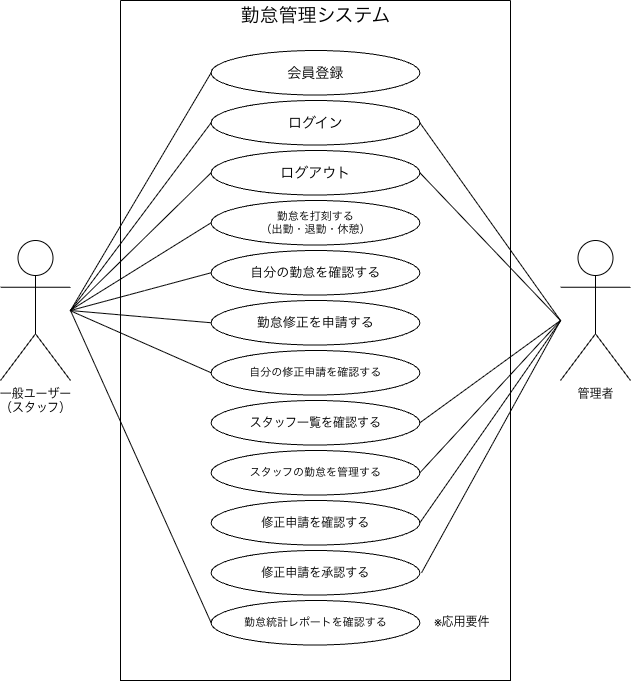

The diagram above was exported from draw.io. Its source (the exported page's mxGraphModel, read from the mxfile embedded in the PNG):
<mxGraphModel dx="968" dy="748" grid="1" gridSize="10" guides="1" tooltips="1" connect="1" arrows="1" fold="1" page="1" pageScale="1" pageWidth="827" pageHeight="1169" math="0" shadow="0">
  <root>
    <mxCell id="0" />
    <mxCell id="1" parent="0" />
    <mxCell id="hpCf6FRI9Ge4o3eAnw6w-2" parent="1" style="swimlane;startSize=0;" value="" vertex="1">
      <mxGeometry height="680" width="390" x="228" y="160" as="geometry" />
    </mxCell>
    <mxCell id="hpCf6FRI9Ge4o3eAnw6w-3" parent="hpCf6FRI9Ge4o3eAnw6w-2" style="text;html=1;whiteSpace=wrap;strokeColor=none;fillColor=none;align=center;verticalAlign=middle;rounded=0;fontSize=19;" value="勤怠管理システム" vertex="1">
      <mxGeometry height="30" width="176.88" x="106.57" as="geometry" />
    </mxCell>
    <mxCell id="hpCf6FRI9Ge4o3eAnw6w-9" parent="hpCf6FRI9Ge4o3eAnw6w-2" style="ellipse;whiteSpace=wrap;html=1;shapeInside=1;fontSize=14;" value="会員登録" vertex="1">
      <mxGeometry height="44.53" width="208.75" x="90.63" y="50" as="geometry" />
    </mxCell>
    <mxCell id="hpCf6FRI9Ge4o3eAnw6w-10" parent="hpCf6FRI9Ge4o3eAnw6w-2" style="ellipse;whiteSpace=wrap;html=1;shapeInside=1;fontSize=14;" value="ログイン" vertex="1">
      <mxGeometry height="44.53" width="208.75" x="90.63" y="100" as="geometry" />
    </mxCell>
    <mxCell id="hpCf6FRI9Ge4o3eAnw6w-11" parent="hpCf6FRI9Ge4o3eAnw6w-2" style="ellipse;whiteSpace=wrap;html=1;shapeInside=1;fontSize=14;" value="ログアウト" vertex="1">
      <mxGeometry height="44.53" width="208.75" x="90.63" y="150" as="geometry" />
    </mxCell>
    <mxCell id="hpCf6FRI9Ge4o3eAnw6w-13" edge="1" parent="hpCf6FRI9Ge4o3eAnw6w-2" style="endArrow=none;html=1;rounded=0;entryX=0;entryY=0.5;entryDx=0;entryDy=0;" target="hpCf6FRI9Ge4o3eAnw6w-10" value="">
      <mxGeometry height="50" relative="1" width="50" as="geometry">
        <mxPoint x="-50" y="310" as="sourcePoint" />
        <mxPoint x="62.5" y="70" as="targetPoint" />
      </mxGeometry>
    </mxCell>
    <mxCell id="hpCf6FRI9Ge4o3eAnw6w-14" edge="1" parent="hpCf6FRI9Ge4o3eAnw6w-2" style="endArrow=none;html=1;rounded=0;entryX=0;entryY=0.5;entryDx=0;entryDy=0;" target="hpCf6FRI9Ge4o3eAnw6w-11" value="">
      <mxGeometry height="50" relative="1" width="50" as="geometry">
        <mxPoint x="-50" y="310" as="sourcePoint" />
        <mxPoint x="62.5" y="120" as="targetPoint" />
      </mxGeometry>
    </mxCell>
    <mxCell id="hpCf6FRI9Ge4o3eAnw6w-17" parent="hpCf6FRI9Ge4o3eAnw6w-2" style="ellipse;whiteSpace=wrap;html=1;shapeInside=1;fontSize=11;" value="勤怠を打刻する&lt;br&gt;（出勤・退勤・休憩）" vertex="1">
      <mxGeometry height="44.53" width="208.75" x="90.63" y="200" as="geometry" />
    </mxCell>
    <mxCell id="hpCf6FRI9Ge4o3eAnw6w-18" parent="hpCf6FRI9Ge4o3eAnw6w-2" style="ellipse;whiteSpace=wrap;html=1;shapeInside=1;fontSize=13;" value="自分の勤怠を確認する" vertex="1">
      <mxGeometry height="44.53" width="208.75" x="90.63" y="250" as="geometry" />
    </mxCell>
    <mxCell id="hpCf6FRI9Ge4o3eAnw6w-19" parent="hpCf6FRI9Ge4o3eAnw6w-2" style="ellipse;whiteSpace=wrap;html=1;shapeInside=1;fontSize=13;" value="勤怠修正を申請する" vertex="1">
      <mxGeometry height="44.53" width="208.75" x="90.63" y="300" as="geometry" />
    </mxCell>
    <mxCell id="hpCf6FRI9Ge4o3eAnw6w-20" parent="hpCf6FRI9Ge4o3eAnw6w-2" style="ellipse;whiteSpace=wrap;html=1;shapeInside=1;fontSize=11;" value="自分の修正申請を確認する" vertex="1">
      <mxGeometry height="44.53" width="208.75" x="90.63" y="350" as="geometry" />
    </mxCell>
    <mxCell id="hpCf6FRI9Ge4o3eAnw6w-21" edge="1" parent="hpCf6FRI9Ge4o3eAnw6w-2" style="endArrow=none;html=1;rounded=0;entryX=0;entryY=0.5;entryDx=0;entryDy=0;" target="hpCf6FRI9Ge4o3eAnw6w-17" value="">
      <mxGeometry height="50" relative="1" width="50" as="geometry">
        <mxPoint x="-50.370000000000005" y="310" as="sourcePoint" />
        <mxPoint x="90.63" y="180" as="targetPoint" />
      </mxGeometry>
    </mxCell>
    <mxCell id="hpCf6FRI9Ge4o3eAnw6w-22" edge="1" parent="hpCf6FRI9Ge4o3eAnw6w-2" style="endArrow=none;html=1;rounded=0;entryX=0;entryY=0.5;entryDx=0;entryDy=0;" target="hpCf6FRI9Ge4o3eAnw6w-18" value="">
      <mxGeometry height="50" relative="1" width="50" as="geometry">
        <mxPoint x="-50" y="310" as="sourcePoint" />
        <mxPoint x="90.63" y="220" as="targetPoint" />
      </mxGeometry>
    </mxCell>
    <mxCell id="hpCf6FRI9Ge4o3eAnw6w-23" edge="1" parent="hpCf6FRI9Ge4o3eAnw6w-2" style="endArrow=none;html=1;rounded=0;entryX=0;entryY=0.5;entryDx=0;entryDy=0;" target="hpCf6FRI9Ge4o3eAnw6w-19" value="">
      <mxGeometry height="50" relative="1" width="50" as="geometry">
        <mxPoint x="-50.370000000000005" y="310" as="sourcePoint" />
        <mxPoint x="90.63" y="270" as="targetPoint" />
      </mxGeometry>
    </mxCell>
    <mxCell id="hpCf6FRI9Ge4o3eAnw6w-24" edge="1" parent="hpCf6FRI9Ge4o3eAnw6w-2" style="endArrow=none;html=1;rounded=0;entryX=0;entryY=0.5;entryDx=0;entryDy=0;" target="hpCf6FRI9Ge4o3eAnw6w-20" value="">
      <mxGeometry height="50" relative="1" width="50" as="geometry">
        <mxPoint x="-50.74000000000001" y="310" as="sourcePoint" />
        <mxPoint x="90.63" y="322" as="targetPoint" />
      </mxGeometry>
    </mxCell>
    <mxCell id="hpCf6FRI9Ge4o3eAnw6w-25" parent="hpCf6FRI9Ge4o3eAnw6w-2" style="ellipse;whiteSpace=wrap;html=1;shapeInside=1;fontSize=11;" value="スタッフの勤怠を管理する" vertex="1">
      <mxGeometry height="44.53" width="208.75" x="90.63" y="450" as="geometry" />
    </mxCell>
    <mxCell id="hpCf6FRI9Ge4o3eAnw6w-27" parent="hpCf6FRI9Ge4o3eAnw6w-2" style="ellipse;whiteSpace=wrap;html=1;shapeInside=1;fontSize=12;" value="&lt;div&gt;スタッフ一覧を確認する&lt;/div&gt;" vertex="1">
      <mxGeometry height="44.53" width="208.75" x="90.63" y="400" as="geometry" />
    </mxCell>
    <mxCell id="hpCf6FRI9Ge4o3eAnw6w-30" parent="hpCf6FRI9Ge4o3eAnw6w-2" style="ellipse;whiteSpace=wrap;html=1;shapeInside=1;fontSize=12;" value="修正申請を確認する" vertex="1">
      <mxGeometry height="44.53" width="208.75" x="90.61999999999999" y="500" as="geometry" />
    </mxCell>
    <mxCell id="hpCf6FRI9Ge4o3eAnw6w-31" parent="hpCf6FRI9Ge4o3eAnw6w-2" style="ellipse;whiteSpace=wrap;html=1;shapeInside=1;fontSize=12;" value="修正申請を承認する" vertex="1">
      <mxGeometry height="44.53" width="208.75" x="90.61999999999999" y="550" as="geometry" />
    </mxCell>
    <mxCell id="hpCf6FRI9Ge4o3eAnw6w-32" parent="hpCf6FRI9Ge4o3eAnw6w-2" style="ellipse;whiteSpace=wrap;html=1;shapeInside=1;fontSize=11;" value="勤怠統計レポートを確認する" vertex="1">
      <mxGeometry height="44.53" width="208.75" x="90.61999999999999" y="600" as="geometry" />
    </mxCell>
    <mxCell id="hpCf6FRI9Ge4o3eAnw6w-33" edge="1" parent="hpCf6FRI9Ge4o3eAnw6w-2" style="endArrow=none;html=1;rounded=0;entryX=0;entryY=0.5;entryDx=0;entryDy=0;" target="hpCf6FRI9Ge4o3eAnw6w-32" value="">
      <mxGeometry height="50" relative="1" width="50" as="geometry">
        <mxPoint x="-50" y="310" as="sourcePoint" />
        <mxPoint x="90.63" y="372" as="targetPoint" />
      </mxGeometry>
    </mxCell>
    <mxCell id="hpCf6FRI9Ge4o3eAnw6w-36" edge="1" parent="hpCf6FRI9Ge4o3eAnw6w-2" style="endArrow=none;html=1;rounded=0;entryX=1;entryY=0.5;entryDx=0;entryDy=0;" target="hpCf6FRI9Ge4o3eAnw6w-30" value="">
      <mxGeometry height="50" relative="1" width="50" as="geometry">
        <mxPoint x="440.38" y="320" as="sourcePoint" />
        <mxPoint x="299.38" y="522" as="targetPoint" />
      </mxGeometry>
    </mxCell>
    <mxCell id="tfUjNVkLLwwERZU3JRad-1" parent="hpCf6FRI9Ge4o3eAnw6w-2" style="text;html=1;whiteSpace=wrap;strokeColor=none;fillColor=none;align=center;verticalAlign=middle;rounded=0;" value="※応用要件" vertex="1">
      <mxGeometry height="30" width="60" x="312" y="607.27" as="geometry" />
    </mxCell>
    <mxCell id="hpCf6FRI9Ge4o3eAnw6w-5" parent="1" style="shape=umlActor;verticalLabelPosition=bottom;verticalAlign=top;html=1;outlineConnect=0;" value="一般ユーザー&lt;div&gt;（スタッフ）&lt;/div&gt;" vertex="1">
      <mxGeometry height="140" width="70" x="108" y="400" as="geometry" />
    </mxCell>
    <mxCell id="hpCf6FRI9Ge4o3eAnw6w-6" parent="1" style="shape=umlActor;verticalLabelPosition=bottom;verticalAlign=top;html=1;outlineConnect=0;" value="管理者" vertex="1">
      <mxGeometry height="140" width="70" x="668" y="400" as="geometry" />
    </mxCell>
    <mxCell id="hpCf6FRI9Ge4o3eAnw6w-12" edge="1" parent="1" style="endArrow=none;html=1;rounded=0;entryX=0;entryY=0.5;entryDx=0;entryDy=0;" target="hpCf6FRI9Ge4o3eAnw6w-9" value="">
      <mxGeometry height="50" relative="1" width="50" as="geometry">
        <mxPoint x="178" y="470" as="sourcePoint" />
        <mxPoint x="228" y="430" as="targetPoint" />
      </mxGeometry>
    </mxCell>
    <mxCell id="hpCf6FRI9Ge4o3eAnw6w-15" edge="1" parent="1" style="endArrow=none;html=1;rounded=0;entryX=1;entryY=0.5;entryDx=0;entryDy=0;" target="hpCf6FRI9Ge4o3eAnw6w-10" value="">
      <mxGeometry height="50" relative="1" width="50" as="geometry">
        <mxPoint x="668" y="480" as="sourcePoint" />
        <mxPoint x="812" y="340" as="targetPoint" />
      </mxGeometry>
    </mxCell>
    <mxCell id="hpCf6FRI9Ge4o3eAnw6w-16" edge="1" parent="1" style="endArrow=none;html=1;rounded=0;entryX=1;entryY=0.5;entryDx=0;entryDy=0;" target="hpCf6FRI9Ge4o3eAnw6w-11" value="">
      <mxGeometry height="50" relative="1" width="50" as="geometry">
        <mxPoint x="668" y="480" as="sourcePoint" />
        <mxPoint x="505" y="290" as="targetPoint" />
      </mxGeometry>
    </mxCell>
    <mxCell id="hpCf6FRI9Ge4o3eAnw6w-29" edge="1" parent="1" style="endArrow=none;html=1;rounded=0;entryX=1;entryY=0.5;entryDx=0;entryDy=0;" target="hpCf6FRI9Ge4o3eAnw6w-27" value="">
      <mxGeometry height="50" relative="1" width="50" as="geometry">
        <mxPoint x="668" y="480" as="sourcePoint" />
        <mxPoint x="527" y="340" as="targetPoint" />
      </mxGeometry>
    </mxCell>
    <mxCell id="hpCf6FRI9Ge4o3eAnw6w-34" edge="1" parent="1" style="endArrow=none;html=1;rounded=0;entryX=1;entryY=0.5;entryDx=0;entryDy=0;" target="hpCf6FRI9Ge4o3eAnw6w-25" value="">
      <mxGeometry height="50" relative="1" width="50" as="geometry">
        <mxPoint x="668" y="480" as="sourcePoint" />
        <mxPoint x="528" y="642.27" as="targetPoint" />
      </mxGeometry>
    </mxCell>
    <mxCell id="hpCf6FRI9Ge4o3eAnw6w-37" edge="1" parent="1" style="endArrow=none;html=1;rounded=0;" value="">
      <mxGeometry height="50" relative="1" width="50" as="geometry">
        <mxPoint x="668" y="480" as="sourcePoint" />
        <mxPoint x="529.04" y="732.27" as="targetPoint" />
      </mxGeometry>
    </mxCell>
  </root>
</mxGraphModel>